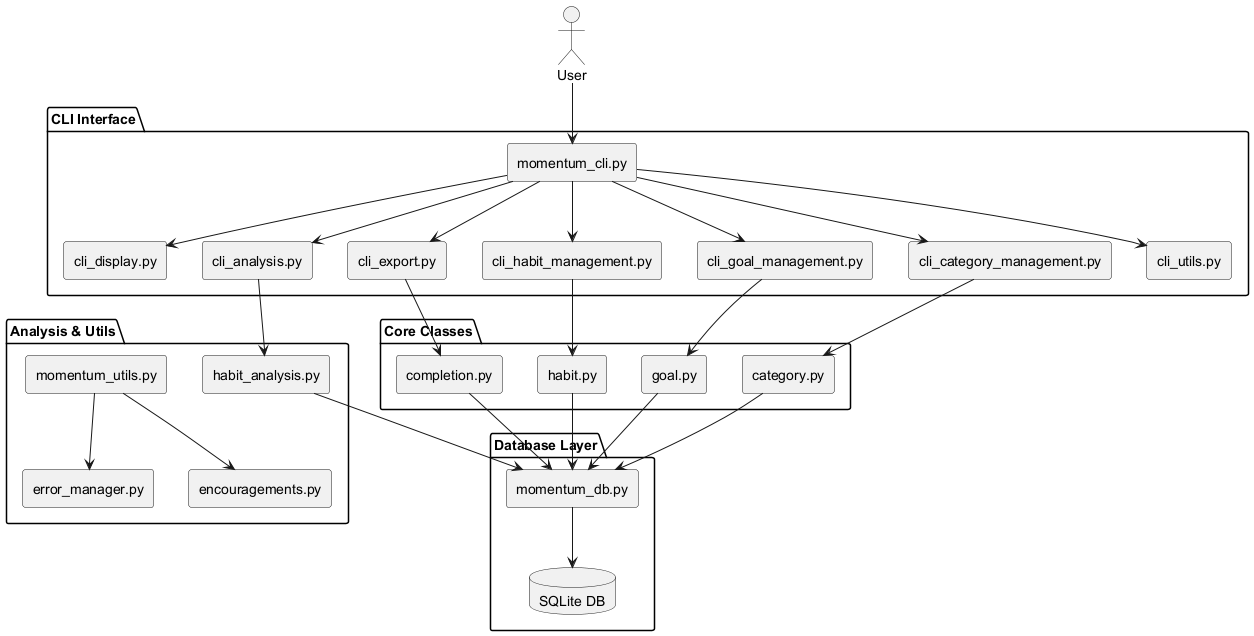

The diagram above was rendered by PlantUML. Its source (embedded in the PNG):
@startuml
skinparam componentStyle rectangle
actor "User" as User

package "CLI Interface" {
  [momentum_cli.py] as CLI
  [cli_display.py] as Display
  [cli_habit_management.py] as HabitMgmt
  [cli_goal_management.py] as GoalMgmt
  [cli_category_management.py] as CategoryMgmt
  [cli_analysis.py] as Analysis
  [cli_export.py] as Export
  [cli_utils.py] as Utils
}

package "Core Classes" {
  [habit.py] as Habit
  [category.py] as Category
  [goal.py] as Goal
  [completion.py] as Completion
}

package "Database Layer" {
  [momentum_db.py] as DB
  database "SQLite DB" as SQLite
}

package "Analysis & Utils" {
  [habit_analysis.py] as HabitAnalysis
  [momentum_utils.py] as MomentumUtils
  [error_manager.py] as ErrorManager
  [encouragements.py] as Encouragements
}

User --> CLI
CLI --> Display
CLI --> HabitMgmt
CLI --> GoalMgmt
CLI --> CategoryMgmt
CLI --> Analysis
CLI --> Export
CLI --> Utils

HabitMgmt --> Habit
GoalMgmt --> Goal
CategoryMgmt --> Category
Analysis --> HabitAnalysis
Export --> Completion

Habit --> DB
Category --> DB
Goal --> DB
Completion --> DB

DB --> SQLite

HabitAnalysis --> DB
MomentumUtils --> ErrorManager
MomentumUtils --> Encouragements
@enduml